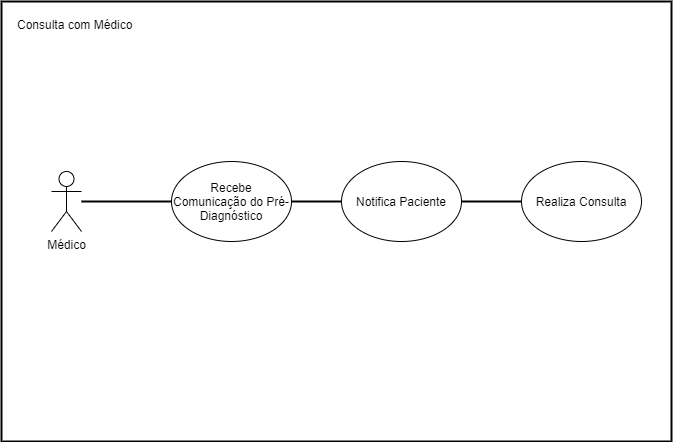

The diagram above was exported from draw.io. Its source (the exported page's mxGraphModel, read from the mxfile embedded in the PNG):
<mxGraphModel dx="1847" dy="-1588" grid="1" gridSize="10" guides="1" tooltips="1" connect="1" arrows="1" fold="1" page="1" pageScale="1" pageWidth="827" pageHeight="1169" math="0" shadow="0">
  <root>
    <mxCell id="0" />
    <mxCell id="1" parent="0" />
    <mxCell id="6Ngj_jXcFtgS36U_O7_0-80" value="" style="rounded=0;whiteSpace=wrap;html=1;strokeWidth=2;" parent="1" vertex="1">
      <mxGeometry x="79" y="2380" width="670" height="440" as="geometry" />
    </mxCell>
    <mxCell id="6Ngj_jXcFtgS36U_O7_0-81" value="Médico" style="shape=umlActor;verticalLabelPosition=bottom;verticalAlign=top;html=1;outlineConnect=0;" parent="1" vertex="1">
      <mxGeometry x="129" y="2550" width="30" height="60" as="geometry" />
    </mxCell>
    <mxCell id="6Ngj_jXcFtgS36U_O7_0-82" value="Recebe Comunicação do Pré-Diagnóstico" style="ellipse;whiteSpace=wrap;html=1;" parent="1" vertex="1">
      <mxGeometry x="249" y="2540" width="120" height="80" as="geometry" />
    </mxCell>
    <mxCell id="6Ngj_jXcFtgS36U_O7_0-83" value="Notifica Paciente" style="ellipse;whiteSpace=wrap;html=1;" parent="1" vertex="1">
      <mxGeometry x="419" y="2540" width="120" height="80" as="geometry" />
    </mxCell>
    <mxCell id="6Ngj_jXcFtgS36U_O7_0-84" value="" style="line;strokeWidth=2;html=1;" parent="1" vertex="1">
      <mxGeometry x="159" y="2575" width="90" height="10" as="geometry" />
    </mxCell>
    <mxCell id="6Ngj_jXcFtgS36U_O7_0-85" value="" style="line;strokeWidth=2;html=1;" parent="1" vertex="1">
      <mxGeometry x="369" y="2575" width="50" height="10" as="geometry" />
    </mxCell>
    <mxCell id="6Ngj_jXcFtgS36U_O7_0-86" value="Consulta com Médico" style="text;strokeColor=none;fillColor=none;spacingLeft=4;spacingRight=4;overflow=hidden;rotatable=0;points=[[0,0.5],[1,0.5]];portConstraint=eastwest;fontSize=12;" parent="1" vertex="1">
      <mxGeometry x="89" y="2390" width="150" height="40" as="geometry" />
    </mxCell>
    <mxCell id="6Ngj_jXcFtgS36U_O7_0-87" value="Realiza Consulta" style="ellipse;whiteSpace=wrap;html=1;" parent="1" vertex="1">
      <mxGeometry x="599" y="2540" width="120" height="80" as="geometry" />
    </mxCell>
    <mxCell id="6Ngj_jXcFtgS36U_O7_0-88" value="" style="line;strokeWidth=2;html=1;" parent="1" vertex="1">
      <mxGeometry x="539" y="2575" width="60" height="10" as="geometry" />
    </mxCell>
  </root>
</mxGraphModel>